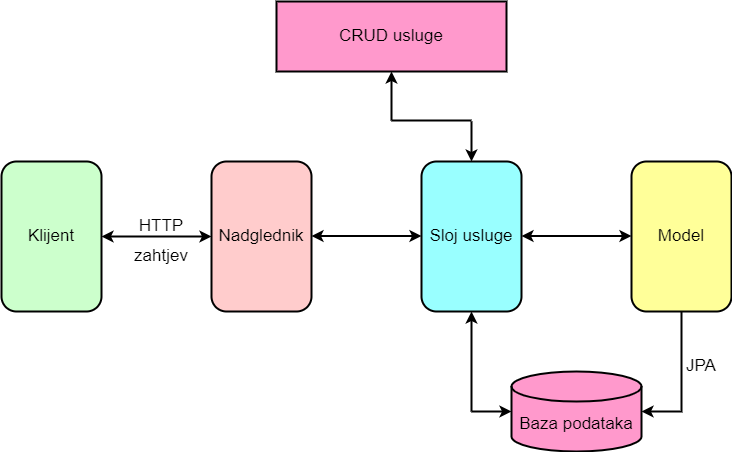

The diagram above was exported from draw.io. Its source (the exported page's mxGraphModel, read from the mxfile embedded in the PNG):
<mxGraphModel dx="1038" dy="547" grid="1" gridSize="10" guides="1" tooltips="1" connect="1" arrows="1" fold="1" page="1" pageScale="1" pageWidth="827" pageHeight="1169" math="0" shadow="0">
  <root>
    <mxCell id="WIyWlLk6GJQsqaUBKTNV-0" />
    <mxCell id="WIyWlLk6GJQsqaUBKTNV-1" parent="WIyWlLk6GJQsqaUBKTNV-0" />
    <mxCell id="KJ5gsSgMnK8YclJ2z9Ta-0" value="&lt;font style=&quot;font-size: 17px;&quot;&gt;Klijent&lt;/font&gt;" style="rounded=1;whiteSpace=wrap;html=1;strokeWidth=2;fillColor=#CCFFCC;" vertex="1" parent="WIyWlLk6GJQsqaUBKTNV-1">
      <mxGeometry x="10" y="230" width="100" height="150" as="geometry" />
    </mxCell>
    <mxCell id="KJ5gsSgMnK8YclJ2z9Ta-1" value="&lt;font style=&quot;font-size: 17px;&quot;&gt;Nadglednik&lt;/font&gt;" style="rounded=1;whiteSpace=wrap;html=1;strokeWidth=2;fillColor=#FFCCCC;" vertex="1" parent="WIyWlLk6GJQsqaUBKTNV-1">
      <mxGeometry x="220" y="230" width="100" height="150" as="geometry" />
    </mxCell>
    <mxCell id="KJ5gsSgMnK8YclJ2z9Ta-2" value="&lt;font style=&quot;font-size: 17px;&quot;&gt;Sloj usluge&lt;/font&gt;" style="rounded=1;whiteSpace=wrap;html=1;strokeWidth=2;fillColor=#99FFFF;" vertex="1" parent="WIyWlLk6GJQsqaUBKTNV-1">
      <mxGeometry x="430" y="230" width="100" height="150" as="geometry" />
    </mxCell>
    <mxCell id="KJ5gsSgMnK8YclJ2z9Ta-3" value="&lt;font style=&quot;font-size: 17px;&quot;&gt;Model&lt;/font&gt;" style="rounded=1;whiteSpace=wrap;html=1;strokeWidth=2;fillColor=#FFFF99;" vertex="1" parent="WIyWlLk6GJQsqaUBKTNV-1">
      <mxGeometry x="640" y="230" width="100" height="150" as="geometry" />
    </mxCell>
    <mxCell id="KJ5gsSgMnK8YclJ2z9Ta-5" value="Baza podataka" style="shape=cylinder3;whiteSpace=wrap;html=1;boundedLbl=1;backgroundOutline=1;size=15;strokeWidth=2;fontSize=17;fillColor=#FF99CC;" vertex="1" parent="WIyWlLk6GJQsqaUBKTNV-1">
      <mxGeometry x="520" y="440" width="130" height="80" as="geometry" />
    </mxCell>
    <mxCell id="KJ5gsSgMnK8YclJ2z9Ta-6" value="CRUD usluge" style="rounded=0;whiteSpace=wrap;html=1;strokeWidth=2;fontSize=17;fillColor=#FF99CC;" vertex="1" parent="WIyWlLk6GJQsqaUBKTNV-1">
      <mxGeometry x="285" y="70" width="230" height="70" as="geometry" />
    </mxCell>
    <mxCell id="KJ5gsSgMnK8YclJ2z9Ta-7" value="" style="endArrow=classic;startArrow=classic;html=1;rounded=0;fontSize=17;exitX=1;exitY=0.5;exitDx=0;exitDy=0;entryX=0;entryY=0.5;entryDx=0;entryDy=0;strokeWidth=2;" edge="1" parent="WIyWlLk6GJQsqaUBKTNV-1" source="KJ5gsSgMnK8YclJ2z9Ta-0" target="KJ5gsSgMnK8YclJ2z9Ta-1">
      <mxGeometry width="50" height="50" relative="1" as="geometry">
        <mxPoint x="390" y="310" as="sourcePoint" />
        <mxPoint x="440" y="260" as="targetPoint" />
      </mxGeometry>
    </mxCell>
    <mxCell id="KJ5gsSgMnK8YclJ2z9Ta-8" value="" style="endArrow=classic;startArrow=classic;html=1;rounded=0;fontSize=17;exitX=1;exitY=0.5;exitDx=0;exitDy=0;entryX=0;entryY=0.5;entryDx=0;entryDy=0;strokeWidth=2;" edge="1" parent="WIyWlLk6GJQsqaUBKTNV-1">
      <mxGeometry width="50" height="50" relative="1" as="geometry">
        <mxPoint x="320" y="304.5" as="sourcePoint" />
        <mxPoint x="430" y="304.5" as="targetPoint" />
      </mxGeometry>
    </mxCell>
    <mxCell id="KJ5gsSgMnK8YclJ2z9Ta-9" value="" style="endArrow=classic;startArrow=classic;html=1;rounded=0;fontSize=17;exitX=1;exitY=0.5;exitDx=0;exitDy=0;entryX=0;entryY=0.5;entryDx=0;entryDy=0;strokeWidth=2;" edge="1" parent="WIyWlLk6GJQsqaUBKTNV-1">
      <mxGeometry width="50" height="50" relative="1" as="geometry">
        <mxPoint x="530" y="304.5" as="sourcePoint" />
        <mxPoint x="640" y="304.5" as="targetPoint" />
      </mxGeometry>
    </mxCell>
    <mxCell id="KJ5gsSgMnK8YclJ2z9Ta-10" value="" style="edgeStyle=segmentEdgeStyle;endArrow=classic;html=1;rounded=0;strokeWidth=2;fontSize=17;exitX=0.5;exitY=1;exitDx=0;exitDy=0;entryX=1;entryY=0.5;entryDx=0;entryDy=0;entryPerimeter=0;" edge="1" parent="WIyWlLk6GJQsqaUBKTNV-1" source="KJ5gsSgMnK8YclJ2z9Ta-3" target="KJ5gsSgMnK8YclJ2z9Ta-5">
      <mxGeometry width="50" height="50" relative="1" as="geometry">
        <mxPoint x="690" y="390" as="sourcePoint" />
        <mxPoint x="660" y="460" as="targetPoint" />
        <Array as="points">
          <mxPoint x="690" y="480" />
        </Array>
      </mxGeometry>
    </mxCell>
    <mxCell id="KJ5gsSgMnK8YclJ2z9Ta-11" value="" style="endArrow=classic;html=1;rounded=0;strokeWidth=2;fontSize=17;entryX=0;entryY=0.5;entryDx=0;entryDy=0;entryPerimeter=0;" edge="1" parent="WIyWlLk6GJQsqaUBKTNV-1" target="KJ5gsSgMnK8YclJ2z9Ta-5">
      <mxGeometry width="50" height="50" relative="1" as="geometry">
        <mxPoint x="480" y="480" as="sourcePoint" />
        <mxPoint x="500" y="460" as="targetPoint" />
      </mxGeometry>
    </mxCell>
    <mxCell id="KJ5gsSgMnK8YclJ2z9Ta-12" value="" style="endArrow=classic;html=1;rounded=0;strokeWidth=2;fontSize=17;entryX=0.5;entryY=1;entryDx=0;entryDy=0;" edge="1" parent="WIyWlLk6GJQsqaUBKTNV-1" target="KJ5gsSgMnK8YclJ2z9Ta-2">
      <mxGeometry width="50" height="50" relative="1" as="geometry">
        <mxPoint x="480" y="480" as="sourcePoint" />
        <mxPoint x="440" y="260" as="targetPoint" />
      </mxGeometry>
    </mxCell>
    <mxCell id="KJ5gsSgMnK8YclJ2z9Ta-13" value="" style="endArrow=classic;html=1;rounded=0;strokeWidth=2;fontSize=17;entryX=0.5;entryY=0;entryDx=0;entryDy=0;" edge="1" parent="WIyWlLk6GJQsqaUBKTNV-1" target="KJ5gsSgMnK8YclJ2z9Ta-2">
      <mxGeometry width="50" height="50" relative="1" as="geometry">
        <mxPoint x="480" y="190" as="sourcePoint" />
        <mxPoint x="440" y="260" as="targetPoint" />
      </mxGeometry>
    </mxCell>
    <mxCell id="KJ5gsSgMnK8YclJ2z9Ta-14" value="" style="line;strokeWidth=2;html=1;fontSize=17;fillColor=#FF99CC;" vertex="1" parent="WIyWlLk6GJQsqaUBKTNV-1">
      <mxGeometry x="400" y="184" width="80" height="10" as="geometry" />
    </mxCell>
    <mxCell id="KJ5gsSgMnK8YclJ2z9Ta-16" value="" style="endArrow=classic;html=1;rounded=0;strokeWidth=2;fontSize=17;entryX=0.5;entryY=1;entryDx=0;entryDy=0;exitX=0;exitY=0.5;exitDx=0;exitDy=0;exitPerimeter=0;" edge="1" parent="WIyWlLk6GJQsqaUBKTNV-1" source="KJ5gsSgMnK8YclJ2z9Ta-14" target="KJ5gsSgMnK8YclJ2z9Ta-6">
      <mxGeometry width="50" height="50" relative="1" as="geometry">
        <mxPoint x="405" y="190" as="sourcePoint" />
        <mxPoint x="440" y="260" as="targetPoint" />
      </mxGeometry>
    </mxCell>
    <mxCell id="KJ5gsSgMnK8YclJ2z9Ta-18" value="HTTP" style="text;html=1;strokeColor=none;fillColor=none;align=center;verticalAlign=middle;whiteSpace=wrap;rounded=0;strokeWidth=2;fontSize=17;" vertex="1" parent="WIyWlLk6GJQsqaUBKTNV-1">
      <mxGeometry x="140" y="280" width="60" height="30" as="geometry" />
    </mxCell>
    <mxCell id="KJ5gsSgMnK8YclJ2z9Ta-19" value="zahtjev" style="text;html=1;strokeColor=none;fillColor=none;align=center;verticalAlign=middle;whiteSpace=wrap;rounded=0;strokeWidth=2;fontSize=17;" vertex="1" parent="WIyWlLk6GJQsqaUBKTNV-1">
      <mxGeometry x="140" y="310" width="60" height="30" as="geometry" />
    </mxCell>
    <mxCell id="KJ5gsSgMnK8YclJ2z9Ta-20" value="JPA" style="text;html=1;strokeColor=none;fillColor=none;align=center;verticalAlign=middle;whiteSpace=wrap;rounded=0;strokeWidth=2;fontSize=17;" vertex="1" parent="WIyWlLk6GJQsqaUBKTNV-1">
      <mxGeometry x="680" y="420" width="60" height="30" as="geometry" />
    </mxCell>
  </root>
</mxGraphModel>